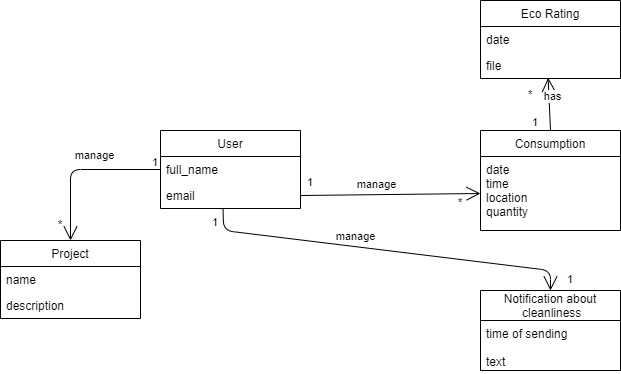

The diagram above was exported from draw.io. Its source (the exported page's mxGraphModel, read from the mxfile embedded in the PNG):
<mxGraphModel dx="862" dy="1592" grid="1" gridSize="10" guides="1" tooltips="1" connect="1" arrows="1" fold="1" page="1" pageScale="1" pageWidth="850" pageHeight="1100" math="0" shadow="0">
  <root>
    <mxCell id="0" />
    <mxCell id="1" parent="0" />
    <mxCell id="RMtQjLJvcsIaxz_irh20-2" value="User" style="swimlane;fontStyle=0;childLayout=stackLayout;horizontal=1;startSize=26;fillColor=none;horizontalStack=0;resizeParent=1;resizeParentMax=0;resizeLast=0;collapsible=1;marginBottom=0;" parent="1" vertex="1">
      <mxGeometry x="280" y="-970" width="140" height="78" as="geometry" />
    </mxCell>
    <mxCell id="RMtQjLJvcsIaxz_irh20-3" value="full_name" style="text;strokeColor=none;fillColor=none;align=left;verticalAlign=top;spacingLeft=4;spacingRight=4;overflow=hidden;rotatable=0;points=[[0,0.5],[1,0.5]];portConstraint=eastwest;" parent="RMtQjLJvcsIaxz_irh20-2" vertex="1">
      <mxGeometry y="26" width="140" height="26" as="geometry" />
    </mxCell>
    <mxCell id="RMtQjLJvcsIaxz_irh20-4" value="email" style="text;strokeColor=none;fillColor=none;align=left;verticalAlign=top;spacingLeft=4;spacingRight=4;overflow=hidden;rotatable=0;points=[[0,0.5],[1,0.5]];portConstraint=eastwest;" parent="RMtQjLJvcsIaxz_irh20-2" vertex="1">
      <mxGeometry y="52" width="140" height="26" as="geometry" />
    </mxCell>
    <mxCell id="RMtQjLJvcsIaxz_irh20-8" value="Consumption" style="swimlane;fontStyle=0;childLayout=stackLayout;horizontal=1;startSize=26;fillColor=none;horizontalStack=0;resizeParent=1;resizeParentMax=0;resizeLast=0;collapsible=1;marginBottom=0;" parent="1" vertex="1">
      <mxGeometry x="600" y="-970" width="140" height="100" as="geometry" />
    </mxCell>
    <mxCell id="RMtQjLJvcsIaxz_irh20-9" value="date &#10;time&#10;location&#10;quantity" style="text;strokeColor=none;fillColor=none;align=left;verticalAlign=top;spacingLeft=4;spacingRight=4;overflow=hidden;rotatable=0;points=[[0,0.5],[1,0.5]];portConstraint=eastwest;" parent="RMtQjLJvcsIaxz_irh20-8" vertex="1">
      <mxGeometry y="26" width="140" height="74" as="geometry" />
    </mxCell>
    <mxCell id="RMtQjLJvcsIaxz_irh20-13" value="Notification about&#10; cleanliness" style="swimlane;fontStyle=0;childLayout=stackLayout;horizontal=1;startSize=30;fillColor=none;horizontalStack=0;resizeParent=1;resizeParentMax=0;resizeLast=0;collapsible=1;marginBottom=0;" parent="1" vertex="1">
      <mxGeometry x="600" y="-810" width="140" height="80" as="geometry">
        <mxRectangle x="520" y="-760" width="130" height="40" as="alternateBounds" />
      </mxGeometry>
    </mxCell>
    <mxCell id="RMtQjLJvcsIaxz_irh20-14" value="time of sending&#10; &#10;text " style="text;strokeColor=none;fillColor=none;align=left;verticalAlign=top;spacingLeft=4;spacingRight=4;overflow=hidden;rotatable=0;points=[[0,0.5],[1,0.5]];portConstraint=eastwest;" parent="RMtQjLJvcsIaxz_irh20-13" vertex="1">
      <mxGeometry y="30" width="140" height="50" as="geometry" />
    </mxCell>
    <mxCell id="RMtQjLJvcsIaxz_irh20-15" value="Eco Rating" style="swimlane;fontStyle=0;childLayout=stackLayout;horizontal=1;startSize=26;fillColor=none;horizontalStack=0;resizeParent=1;resizeParentMax=0;resizeLast=0;collapsible=1;marginBottom=0;" parent="1" vertex="1">
      <mxGeometry x="600" y="-1100" width="140" height="78" as="geometry" />
    </mxCell>
    <mxCell id="cj_QN7Kncehf4M0bl6AW-15" value="date" style="text;strokeColor=none;fillColor=none;align=left;verticalAlign=top;spacingLeft=4;spacingRight=4;overflow=hidden;rotatable=0;points=[[0,0.5],[1,0.5]];portConstraint=eastwest;" vertex="1" parent="RMtQjLJvcsIaxz_irh20-15">
      <mxGeometry y="26" width="140" height="26" as="geometry" />
    </mxCell>
    <mxCell id="cj_QN7Kncehf4M0bl6AW-16" value="file" style="text;strokeColor=none;fillColor=none;align=left;verticalAlign=top;spacingLeft=4;spacingRight=4;overflow=hidden;rotatable=0;points=[[0,0.5],[1,0.5]];portConstraint=eastwest;" vertex="1" parent="RMtQjLJvcsIaxz_irh20-15">
      <mxGeometry y="52" width="140" height="26" as="geometry" />
    </mxCell>
    <mxCell id="RMtQjLJvcsIaxz_irh20-26" value="" style="endArrow=none;html=1;startSize=12;startArrow=open;startFill=0;entryX=1;entryY=0.5;entryDx=0;entryDy=0;exitX=0;exitY=0.5;exitDx=0;exitDy=0;" parent="1" source="RMtQjLJvcsIaxz_irh20-9" target="RMtQjLJvcsIaxz_irh20-4" edge="1">
      <mxGeometry relative="1" as="geometry">
        <mxPoint x="460.4200000000001" y="-960" as="sourcePoint" />
        <mxPoint x="460" y="-758.99" as="targetPoint" />
      </mxGeometry>
    </mxCell>
    <mxCell id="RMtQjLJvcsIaxz_irh20-27" value="1" style="edgeLabel;resizable=0;html=1;align=left;verticalAlign=bottom;" parent="RMtQjLJvcsIaxz_irh20-26" connectable="0" vertex="1">
      <mxGeometry x="-1" relative="1" as="geometry">
        <mxPoint x="-175" y="-3" as="offset" />
      </mxGeometry>
    </mxCell>
    <mxCell id="RMtQjLJvcsIaxz_irh20-30" value="manage" style="edgeLabel;html=1;align=center;verticalAlign=middle;resizable=0;points=[];" parent="RMtQjLJvcsIaxz_irh20-26" vertex="1" connectable="0">
      <mxGeometry x="0.1697" y="2" relative="1" as="geometry">
        <mxPoint y="-13" as="offset" />
      </mxGeometry>
    </mxCell>
    <mxCell id="cj_QN7Kncehf4M0bl6AW-12" value="*" style="text;html=1;strokeColor=none;fillColor=none;align=center;verticalAlign=middle;whiteSpace=wrap;rounded=0;" vertex="1" parent="1">
      <mxGeometry x="570" y="-902" width="20" height="10" as="geometry" />
    </mxCell>
    <mxCell id="cj_QN7Kncehf4M0bl6AW-18" value="" style="endArrow=none;html=1;startSize=12;startArrow=open;startFill=0;entryX=0.447;entryY=1.003;entryDx=0;entryDy=0;exitX=0.5;exitY=0;exitDx=0;exitDy=0;entryPerimeter=0;" edge="1" parent="1" source="RMtQjLJvcsIaxz_irh20-13" target="RMtQjLJvcsIaxz_irh20-4">
      <mxGeometry relative="1" as="geometry">
        <mxPoint x="610" y="-897" as="sourcePoint" />
        <mxPoint x="430" y="-895" as="targetPoint" />
        <Array as="points">
          <mxPoint x="670" y="-830" />
          <mxPoint x="343" y="-870" />
        </Array>
      </mxGeometry>
    </mxCell>
    <mxCell id="cj_QN7Kncehf4M0bl6AW-19" value="1" style="edgeLabel;resizable=0;html=1;align=left;verticalAlign=bottom;" connectable="0" vertex="1" parent="cj_QN7Kncehf4M0bl6AW-18">
      <mxGeometry x="-1" relative="1" as="geometry">
        <mxPoint x="-340" y="-60" as="offset" />
      </mxGeometry>
    </mxCell>
    <mxCell id="cj_QN7Kncehf4M0bl6AW-20" value="manage" style="edgeLabel;html=1;align=center;verticalAlign=middle;resizable=0;points=[];" vertex="1" connectable="0" parent="cj_QN7Kncehf4M0bl6AW-18">
      <mxGeometry x="0.1697" y="2" relative="1" as="geometry">
        <mxPoint y="-13" as="offset" />
      </mxGeometry>
    </mxCell>
    <mxCell id="cj_QN7Kncehf4M0bl6AW-22" value="1" style="edgeLabel;resizable=0;html=1;align=left;verticalAlign=bottom;" connectable="0" vertex="1" parent="1">
      <mxGeometry x="340" y="-860" as="geometry">
        <mxPoint x="345" y="47" as="offset" />
      </mxGeometry>
    </mxCell>
    <mxCell id="cj_QN7Kncehf4M0bl6AW-23" value="" style="endArrow=none;html=1;startSize=12;startArrow=open;startFill=0;entryX=0.5;entryY=0;entryDx=0;entryDy=0;exitX=0.483;exitY=0.969;exitDx=0;exitDy=0;exitPerimeter=0;" edge="1" parent="1" source="cj_QN7Kncehf4M0bl6AW-16" target="RMtQjLJvcsIaxz_irh20-8">
      <mxGeometry relative="1" as="geometry">
        <mxPoint x="610" y="-897" as="sourcePoint" />
        <mxPoint x="430" y="-895" as="targetPoint" />
      </mxGeometry>
    </mxCell>
    <mxCell id="cj_QN7Kncehf4M0bl6AW-24" value="1" style="edgeLabel;resizable=0;html=1;align=left;verticalAlign=bottom;" connectable="0" vertex="1" parent="cj_QN7Kncehf4M0bl6AW-23">
      <mxGeometry x="-1" relative="1" as="geometry">
        <mxPoint x="-18" y="53" as="offset" />
      </mxGeometry>
    </mxCell>
    <mxCell id="cj_QN7Kncehf4M0bl6AW-25" value="has" style="edgeLabel;html=1;align=center;verticalAlign=middle;resizable=0;points=[];" vertex="1" connectable="0" parent="cj_QN7Kncehf4M0bl6AW-23">
      <mxGeometry x="0.1697" y="2" relative="1" as="geometry">
        <mxPoint y="-13" as="offset" />
      </mxGeometry>
    </mxCell>
    <mxCell id="cj_QN7Kncehf4M0bl6AW-26" value="*" style="text;html=1;strokeColor=none;fillColor=none;align=center;verticalAlign=middle;whiteSpace=wrap;rounded=0;" vertex="1" parent="1">
      <mxGeometry x="640" y="-1010" width="20" height="10" as="geometry" />
    </mxCell>
    <mxCell id="cj_QN7Kncehf4M0bl6AW-27" value="Project" style="swimlane;fontStyle=0;childLayout=stackLayout;horizontal=1;startSize=26;fillColor=none;horizontalStack=0;resizeParent=1;resizeParentMax=0;resizeLast=0;collapsible=1;marginBottom=0;" vertex="1" parent="1">
      <mxGeometry x="120" y="-860" width="140" height="78" as="geometry" />
    </mxCell>
    <mxCell id="cj_QN7Kncehf4M0bl6AW-28" value="name" style="text;strokeColor=none;fillColor=none;align=left;verticalAlign=top;spacingLeft=4;spacingRight=4;overflow=hidden;rotatable=0;points=[[0,0.5],[1,0.5]];portConstraint=eastwest;" vertex="1" parent="cj_QN7Kncehf4M0bl6AW-27">
      <mxGeometry y="26" width="140" height="26" as="geometry" />
    </mxCell>
    <mxCell id="cj_QN7Kncehf4M0bl6AW-29" value="description" style="text;strokeColor=none;fillColor=none;align=left;verticalAlign=top;spacingLeft=4;spacingRight=4;overflow=hidden;rotatable=0;points=[[0,0.5],[1,0.5]];portConstraint=eastwest;" vertex="1" parent="cj_QN7Kncehf4M0bl6AW-27">
      <mxGeometry y="52" width="140" height="26" as="geometry" />
    </mxCell>
    <mxCell id="cj_QN7Kncehf4M0bl6AW-33" value="" style="endArrow=none;html=1;startSize=12;startArrow=open;startFill=0;entryX=0;entryY=0.5;entryDx=0;entryDy=0;exitX=0.5;exitY=0;exitDx=0;exitDy=0;" edge="1" parent="1" source="cj_QN7Kncehf4M0bl6AW-27" target="RMtQjLJvcsIaxz_irh20-3">
      <mxGeometry relative="1" as="geometry">
        <mxPoint x="610" y="-897" as="sourcePoint" />
        <mxPoint x="430" y="-895" as="targetPoint" />
        <Array as="points">
          <mxPoint x="190" y="-931" />
        </Array>
      </mxGeometry>
    </mxCell>
    <mxCell id="cj_QN7Kncehf4M0bl6AW-34" value="1" style="edgeLabel;resizable=0;html=1;align=left;verticalAlign=bottom;" connectable="0" vertex="1" parent="cj_QN7Kncehf4M0bl6AW-33">
      <mxGeometry x="-1" relative="1" as="geometry">
        <mxPoint x="80" y="-70" as="offset" />
      </mxGeometry>
    </mxCell>
    <mxCell id="cj_QN7Kncehf4M0bl6AW-35" value="manage" style="edgeLabel;html=1;align=center;verticalAlign=middle;resizable=0;points=[];" vertex="1" connectable="0" parent="cj_QN7Kncehf4M0bl6AW-33">
      <mxGeometry x="0.1697" y="2" relative="1" as="geometry">
        <mxPoint y="-13" as="offset" />
      </mxGeometry>
    </mxCell>
    <mxCell id="cj_QN7Kncehf4M0bl6AW-36" value="*" style="text;html=1;strokeColor=none;fillColor=none;align=center;verticalAlign=middle;whiteSpace=wrap;rounded=0;" vertex="1" parent="1">
      <mxGeometry x="170" y="-880" width="20" height="10" as="geometry" />
    </mxCell>
  </root>
</mxGraphModel>